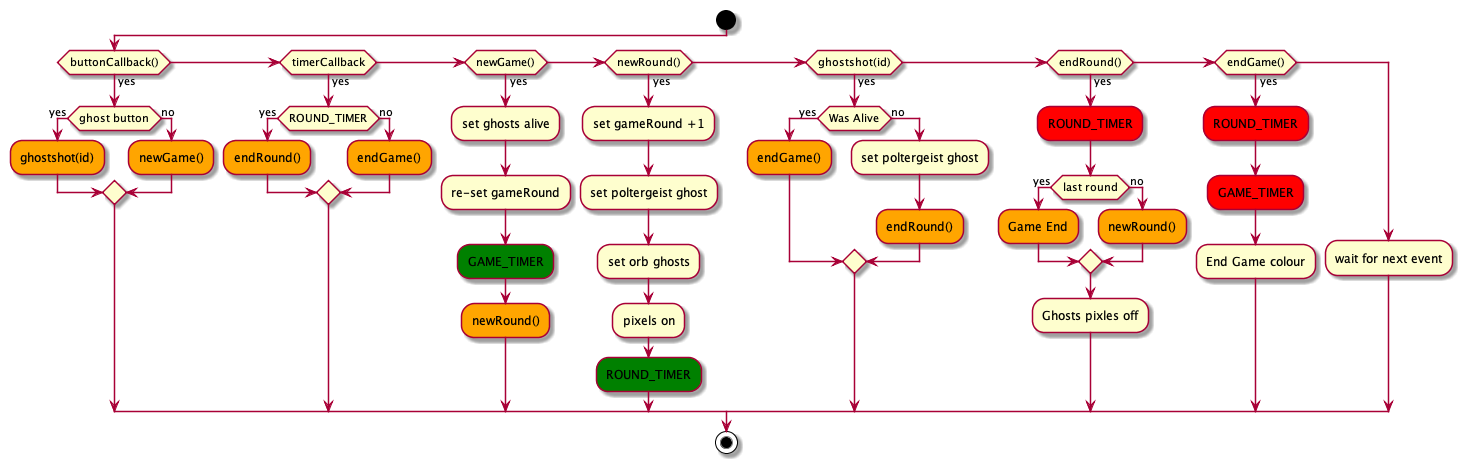

The diagram above was rendered by PlantUML. Its source (embedded in the PNG):
@startuml Game flow

start
if (buttonCallback()) then (yes)
  if (ghost button) then (yes)
    #Orange:ghostshot(id);
  else (no)
    #Orange:newGame();
  endif

elseif (timerCallback) then (yes)
  if (ROUND_TIMER) then (yes)
    #Orange:endRound();
  else (no)
    #Orange:endGame();
  endif

elseif (newGame()) then (yes)
  :set ghosts alive;
  :re-set gameRound;
  #Green:GAME_TIMER;
  #Orange:newRound();

elseif (newRound()) then (yes)
  :set gameRound +1;
  :set poltergeist ghost;
  :set orb ghosts;
  :pixels on;
  #Green:ROUND_TIMER;

elseif (ghostshot(id)) then (yes)
    if (Was Alive) then (yes)
    #Orange:endGame();
  else (no)
    :set poltergeist ghost;
    #Orange:endRound();
  endif

elseif (endRound()) then (yes)
  #Red:ROUND_TIMER;
  if (last round) then (yes)
    #Orange:Game End;
  else (no)
    #Orange:newRound();
  endif
  :Ghosts pixles off;

elseif (endGame()) then (yes)
  #Red:ROUND_TIMER;
  #Red:GAME_TIMER;
  :End Game colour;

else
  :wait for next event;
endif
stop
@enduml